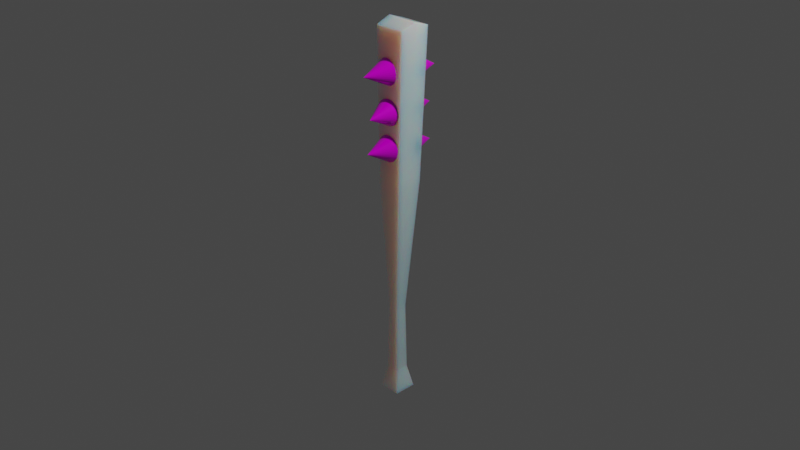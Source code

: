 # Source: weapon.blend  (saved by Blender 3.0.42; exported with 4.5.12 LTS)
import bpy
from mathutils import Matrix  # noqa: F401  (used for matrix-valued properties, if any)

bpy.ops.wm.read_factory_settings(use_empty=True)
scene = bpy.context.scene
scene.name = 'Scene'

# ---- collections
col_collection = bpy.data.collections.new('Collection'); scene.collection.children.link(col_collection)

# ---- images (referenced by path relative to the original .blend; pixels are not part of the script)
import os
ASSET_DIR = os.environ.get("B2B_ASSET_DIR", "")  # directory of the original .blend (textures are referenced by path, not embedded)
HERE = os.path.dirname(os.path.abspath(__file__))  # packed textures are extracted next to this script under _unpacked/

def load_image(name, relpath, width, height, colorspace="sRGB"):
    """Load a texture the original file referenced (path relative to the .blend, or extracted next to this script)."""
    p = next((c for c in (os.path.join(HERE, relpath), os.path.join(ASSET_DIR, relpath)) if relpath and os.path.exists(c)), "")
    if p:
        img = bpy.data.images.load(p, check_existing=True)
        img.name = name
    else:  # same state as the original file: an image datablock whose file is absent (Cycles renders it pink)
        img = bpy.data.images.new(name, width, height)
        img.source = "FILE"
        img.filepath = "//" + (relpath or name)
    img.colorspace_settings.name = colorspace
    return img
img_dragonuv_png_001 = load_image('dragonUV.png.001', 'dragonUV.png', 1024, 1024, 'sRGB')
img_wood_texture_jpg_001 = load_image('wood_texture.jpg.001', 'wood_texture.jpg', 1024, 1024, 'sRGB')
img_iron_jpg = load_image('iron.jpg', 'iron.jpg', 1024, 1024, 'sRGB')
img_spikesuvmap_png = load_image('SpikesUVmap.png', 'SpikesUVmap.png', 1024, 1024, 'sRGB')
img_iron_jpg_001 = load_image('iron.jpg.001', 'iron.jpg', 1024, 1024, 'sRGB')

# ---- materials (node trees are filled in below, after node groups)
mat_wood = bpy.data.materials.new('Wood')
mat_wood.use_transparent_shadow = False
mat_iron = bpy.data.materials.new('Iron')
mat_iron.use_transparent_shadow = False
mat_iron_001 = bpy.data.materials.new('Iron.001')
mat_iron_001.use_transparent_shadow = False

# ---- material node trees
mat_wood.use_nodes = True; mat_wood.node_tree.nodes.clear()
_N = mat_wood.node_tree.nodes; _L = mat_wood.node_tree.links
n0 = _N.new('ShaderNodeDisplacement'); n0.name = 'Displacement'; n0.location = (283, 143)
n0.inputs[2].default_value = 0.1
n1 = _N.new('ShaderNodeTexImage'); n1.name = 'Image Texture.001'; n1.location = (-283, -55)
n1.image = img_dragonuv_png_001
n2 = _N.new('ShaderNodeTexImage'); n2.name = 'Image Texture'; n2.location = (-280, 270)
n2.image = img_wood_texture_jpg_001
n3 = _N.new('ShaderNodeOutputMaterial'); n3.name = 'Material Output'; n3.location = (458, 302)
n4 = _N.new('ShaderNodeBsdfPrincipled'); n4.name = 'Principled BSDF'; n4.location = (10, 300)
n4.distribution = 'GGX'
n4.subsurface_method = 'RANDOM_WALK_SKIN'
n4.inputs[2].default_value = 0.2
n4.inputs[3].default_value = 1.45
n4.inputs[8].default_value = 1.0
n4.inputs[27].default_value = (0.0, 0.0, 0.0, 1.0)
n4.inputs[28].default_value = 1.0
n5 = _N.new('ShaderNodeMix'); n5.name = 'Mix'; n5.location = (-160, 180)
n5.data_type = 'RGBA'
n5.inputs[7].default_value = (0.8, 0.8, 0.8, 1.0)
_L.new(n4.outputs[0], n3.inputs[0])
_L.new(n0.outputs[0], n3.inputs[2])
_L.new(n2.outputs[0], n0.inputs[0])
_L.new(n2.outputs[0], n5.inputs[6])
_L.new(n1.outputs[1], n5.inputs[0])
_L.new(n1.outputs[1], n4.inputs[10])
_L.new(n5.outputs[2], n4.inputs[0])
n3.is_active_output = True
mat_iron.use_nodes = True; mat_iron.node_tree.nodes.clear()
_N = mat_iron.node_tree.nodes; _L = mat_iron.node_tree.links
n0 = _N.new('ShaderNodeBsdfPrincipled'); n0.name = 'Principled BSDF'; n0.location = (10, 300)
n0.distribution = 'GGX'
n0.subsurface_method = 'RANDOM_WALK_SKIN'
n0.inputs[1].default_value = 0.3
n0.inputs[2].default_value = 0.1
n0.inputs[3].default_value = 1.45
n0.inputs[27].default_value = (0.0, 0.0, 0.0, 1.0)
n0.inputs[28].default_value = 1.0
n1 = _N.new('ShaderNodeOutputMaterial'); n1.name = 'Material Output'; n1.location = (479, 284)
n2 = _N.new('ShaderNodeDisplacement'); n2.name = 'Displacement'; n2.location = (282, 152)
n2.inputs[2].default_value = 0.1
n3 = _N.new('ShaderNodeTexImage'); n3.name = 'Image Texture'; n3.location = (-280, 270)
n3.image = img_iron_jpg
n4 = _N.new('ShaderNodeTexImage'); n4.name = 'Image Texture.001'; n4.location = (-275, -52)
n4.image = img_spikesuvmap_png
_L.new(n0.outputs[0], n1.inputs[0])
_L.new(n2.outputs[0], n1.inputs[2])
_L.new(n3.outputs[0], n2.inputs[0])
_L.new(n4.outputs[0], n0.inputs[0])
n1.is_active_output = True
mat_iron_001.use_nodes = True; mat_iron_001.node_tree.nodes.clear()
_N = mat_iron_001.node_tree.nodes; _L = mat_iron_001.node_tree.links
n0 = _N.new('ShaderNodeBsdfPrincipled'); n0.name = 'Principled BSDF'; n0.location = (7, 241)
n0.distribution = 'GGX'
n0.subsurface_method = 'RANDOM_WALK_SKIN'
n0.inputs[1].default_value = 0.2
n0.inputs[2].default_value = 0.1
n0.inputs[3].default_value = 1.45
n0.inputs[27].default_value = (0.0, 0.0, 0.0, 1.0)
n0.inputs[28].default_value = 1.0
n1 = _N.new('ShaderNodeTexImage'); n1.name = 'Image Texture'; n1.location = (-283, 211)
n1.image = img_iron_jpg_001
n2 = _N.new('ShaderNodeOutputMaterial'); n2.name = 'Material Output'; n2.location = (475, 216)
n3 = _N.new('ShaderNodeDisplacement'); n3.name = 'Displacement'; n3.location = (278, 88)
n3.inputs[2].default_value = 0.1
_L.new(n0.outputs[0], n2.inputs[0])
_L.new(n1.outputs[0], n0.inputs[0])
_L.new(n3.outputs[0], n2.inputs[2])
_L.new(n1.outputs[0], n3.inputs[0])
n2.is_active_output = True

# ---- world
world_world = bpy.data.worlds.new('World'); scene.world = world_world
world_world.use_nodes = True; world_world.node_tree.nodes.clear()
_N = world_world.node_tree.nodes; _L = world_world.node_tree.links
n0 = _N.new('ShaderNodeOutputWorld'); n0.name = 'World Output'; n0.location = (300, 300)
n1 = _N.new('ShaderNodeBackground'); n1.name = 'Background'; n1.location = (10, 300)
n1.inputs[0].default_value = (0.05088, 0.05088, 0.05088, 1.0)
_L.new(n1.outputs[0], n0.inputs[0])
n0.is_active_output = True
world_world.color = (0.05088, 0.05088, 0.05088)
world_world.use_sun_shadow = False
world_world.sun_shadow_jitter_overblur = 0.0

# ---- cameras
cam_camera = bpy.data.cameras.new('Camera')
cam_camera.clip_end = 100.0
cam_camera.ortho_scale = 7.314

# ---- lights
light_light = bpy.data.lights.new('Light', 'POINT')
light_light.transmission_factor = 0.0
light_light.energy = 1000.0
light_light.shadow_soft_size = 0.1
light_light.shadow_maximum_resolution = 0.006
light_light.use_absolute_resolution = True

# ---- meshes
me_cube_002 = bpy.data.meshes.new('Cube.002')
me_cube_002.from_pydata([(-0.1664, 0.2385, 0.3971), (-0.1635, 0.2407, 0.4104), (0.0378, 0.5566, 0.388), (-0.1628, 0.2356, 0.3838), (-0.1529, 0.2322, 0.3711), (-0.1371, 0.2283, 0.3594), (-0.1159, 0.2241, 0.3492), (-0.09017, 0.2198, 0.3409), (-0.0609, 0.2155, 0.3348), (-0.02922, 0.2115, 0.3312), (0.003658, 0.2078, 0.3301), (0.03647, 0.2046, 0.3316), (0.06796, 0.202, 0.3358), (0.09691, 0.2001, 0.3423), (0.1222, 0.199, 0.351), (0.1429, 0.1988, 0.3614), (0.1582, 0.1994, 0.3734), (0.1674, 0.2009, 0.3862), (0.1703, 0.2031, 0.3996), (0.1668, 0.2059, 0.4128), (0.1569, 0.2094, 0.4256), (0.141, 0.2133, 0.4372), (0.1198, 0.2175, 0.4474), (0.09409, 0.2218, 0.4557), (0.06483, 0.2261, 0.4618), (0.03314, 0.2301, 0.4655), (0.0002655, 0.2338, 0.4665), (-0.03255, 0.237, 0.465), (-0.06404, 0.2396, 0.4609), (-0.09299, 0.2415, 0.4544), (-0.1183, 0.2426, 0.4457), (-0.139, 0.2428, 0.4352), (-0.1542, 0.2422, 0.4233), (-0.1517, -0.1113, -1.0), (-0.1982, -0.0919, 1.003), (-0.1517, 0.1922, -1.0), (-0.1982, 0.3246, 1.003), (0.1517, -0.1113, -1.0), (0.2183, -0.0919, 1.003), (0.1517, 0.1922, -1.0), (0.2183, 0.3246, 1.003), (-0.1755, -0.09465, 0.2151), (-0.1755, 0.2564, 0.2151), (0.1755, 0.2564, 0.2151), (0.1755, -0.09465, 0.2151), (-0.0736, 0.114, -0.5), (0.0736, 0.114, -0.5), (0.0736, -0.03317, -0.5), (-0.0736, -0.03317, -0.5), (-0.1517, 0.04043, -1.0), (-0.214, 0.1176, 1.032), (0.1517, 0.04043, -1.0), (0.2348, 0.1176, 1.032), (0.1755, 0.08087, 0.2151), (-0.1755, 0.08087, 0.2151), (-0.0736, 0.04043, -0.5), (0.0736, 0.04043, -0.5), (-0.08814, 0.1286, -0.8753), (0.08814, 0.1286, -0.8753), (0.08814, -0.0477, -0.8753), (-0.08814, -0.0477, -0.8753), (0.08814, 0.04043, -0.8753), (-0.08814, 0.04043, -0.8753), (-0.1716, 0.2347, 0.5926), (-0.1687, 0.237, 0.6059), (0.02622, 0.5568, 0.5835), (-0.168, 0.2319, 0.5793), (-0.158, 0.2286, 0.5666), (-0.1421, 0.2251, 0.5549), (-0.1208, 0.2213, 0.5447), (-0.095, 0.2175, 0.5364), (-0.06565, 0.2138, 0.5304), (-0.0339, 0.2104, 0.5267), (-0.0009523, 0.2073, 0.5256), (0.03192, 0.2048, 0.5272), (0.06345, 0.2028, 0.5313), (0.09244, 0.2015, 0.5378), (0.1178, 0.201, 0.5465), (0.1384, 0.2012, 0.557), (0.1537, 0.2021, 0.5689), (0.1629, 0.2037, 0.5818), (0.1658, 0.206, 0.5951), (0.1622, 0.2088, 0.6084), (0.1522, 0.212, 0.6211), (0.1363, 0.2156, 0.6328), (0.115, 0.2194, 0.643), (0.08918, 0.2232, 0.6513), (0.05984, 0.2268, 0.6574), (0.02808, 0.2303, 0.661), (-0.004865, 0.2333, 0.6621), (-0.03774, 0.2359, 0.6605), (-0.06927, 0.2378, 0.6564), (-0.09825, 0.2391, 0.6499), (-0.1236, 0.2397, 0.6412), (-0.1443, 0.2395, 0.6307), (-0.1595, 0.2386, 0.6188), (-0.1537, 0.2824, 0.7847), (-0.1507, 0.2845, 0.7981), (0.06287, 0.5922, 0.7757), (-0.1502, 0.2794, 0.7715), (-0.1405, 0.2756, 0.7587), (-0.1248, 0.2711, 0.7471), (-0.1038, 0.266, 0.7369), (-0.07826, 0.2607, 0.7286), (-0.04918, 0.2553, 0.7225), (-0.01769, 0.25, 0.7188), (0.01502, 0.245, 0.7178), (0.04768, 0.2405, 0.7193), (0.07904, 0.2367, 0.7234), (0.1079, 0.2337, 0.7299), (0.1331, 0.2316, 0.7386), (0.1538, 0.2306, 0.7491), (0.1691, 0.2306, 0.761), (0.1784, 0.2316, 0.7739), (0.1814, 0.2337, 0.7872), (0.1779, 0.2367, 0.8005), (0.1682, 0.2406, 0.8132), (0.1525, 0.2451, 0.8249), (0.1315, 0.2501, 0.8351), (0.1059, 0.2554, 0.8434), (0.07686, 0.2609, 0.8495), (0.04536, 0.2662, 0.8531), (0.01266, 0.2712, 0.8542), (-0.02001, 0.2757, 0.8527), (-0.05137, 0.2795, 0.8485), (-0.08022, 0.2825, 0.842), (-0.1055, 0.2846, 0.8333), (-0.1261, 0.2856, 0.8229), (-0.1414, 0.2856, 0.8109), (-0.1494, -0.1209, 0.5539), (-0.1305, -0.1182, 0.5429), (0.0442, -0.4354, 0.5876), (-0.1627, -0.1228, 0.5662), (-0.1698, -0.1238, 0.5793), (-0.1706, -0.1239, 0.5927), (-0.1649, -0.1231, 0.6059), (-0.1531, -0.1214, 0.6184), (-0.1355, -0.1189, 0.6297), (-0.1128, -0.1157, 0.6394), (-0.08587, -0.1119, 0.6471), (-0.05581, -0.1076, 0.6526), (-0.02374, -0.103, 0.6555), (0.009118, -0.09838, 0.6558), (0.04149, -0.09378, 0.6535), (0.07214, -0.08942, 0.6486), (0.09988, -0.08548, 0.6415), (0.1237, -0.0821, 0.6322), (0.1425, -0.07942, 0.6212), (0.1558, -0.07753, 0.6089), (0.163, -0.07651, 0.5959), (0.1637, -0.0764, 0.5824), (0.1581, -0.0772, 0.5692), (0.1462, -0.07889, 0.5567), (0.1286, -0.08139, 0.5454), (0.1059, -0.08461, 0.5357), (0.07901, -0.08843, 0.528), (0.04895, -0.0927, 0.5226), (0.01688, -0.09725, 0.5196), (-0.01598, -0.1019, 0.5193), (-0.04835, -0.1065, 0.5216), (-0.079, -0.1109, 0.5265), (-0.1067, -0.1148, 0.5337), (-0.1593, -0.0944, 0.7597), (-0.1415, -0.09618, 0.7484), (-0.04279, -0.4464, 0.7907), (-0.1713, -0.09319, 0.7722), (-0.177, -0.09261, 0.7854), (-0.1763, -0.09267, 0.7988), (-0.1692, -0.09338, 0.8119), (-0.1559, -0.09471, 0.8242), (-0.137, -0.0966, 0.8352), (-0.1132, -0.09898, 0.8445), (-0.08532, -0.1018, 0.8517), (-0.05454, -0.1048, 0.8566), (-0.02202, -0.1081, 0.8589), (0.011, -0.1114, 0.8586), (0.04325, -0.1146, 0.8558), (0.07349, -0.1177, 0.8504), (0.1006, -0.1204, 0.8427), (0.1234, -0.1227, 0.833), (0.1412, -0.1245, 0.8217), (0.1532, -0.1257, 0.8092), (0.1589, -0.1262, 0.796), (0.1582, -0.1262, 0.7826), (0.1511, -0.1255, 0.7695), (0.1378, -0.1241, 0.7572), (0.1189, -0.1223, 0.7462), (0.09506, -0.1199, 0.7369), (0.06721, -0.1171, 0.7297), (0.03644, -0.114, 0.7248), (0.003918, -0.1108, 0.7225), (-0.0291, -0.1074, 0.7228), (-0.06135, -0.1042, 0.7257), (-0.09159, -0.1012, 0.7311), (-0.1187, -0.09847, 0.7387), (0.1676, -0.1043, 0.4004), (0.165, -0.1025, 0.4137), (0.006215, -0.446, 0.4095), (0.1636, -0.1062, 0.3871), (0.1533, -0.1082, 0.3743), (0.1371, -0.1102, 0.3627), (0.1155, -0.1121, 0.3525), (0.08944, -0.1138, 0.3442), (0.05985, -0.1154, 0.3382), (0.0279, -0.1166, 0.3346), (-0.005181, -0.1175, 0.3336), (-0.03813, -0.1181, 0.3352), (-0.06968, -0.1182, 0.3393), (-0.09862, -0.118, 0.3459), (-0.1238, -0.1174, 0.3546), (-0.1443, -0.1164, 0.3652), (-0.1594, -0.1151, 0.3771), (-0.1683, -0.1135, 0.39), (-0.1709, -0.1117, 0.4034), (-0.167, -0.1098, 0.4167), (-0.1567, -0.1078, 0.4294), (-0.1404, -0.1058, 0.4411), (-0.1189, -0.1039, 0.4512), (-0.09277, -0.1022, 0.4595), (-0.06319, -0.1006, 0.4655), (-0.03124, -0.09939, 0.4691), (0.001844, -0.09848, 0.4702), (0.03479, -0.09793, 0.4686), (0.06634, -0.09777, 0.4644), (0.09528, -0.09801, 0.4578), (0.1205, -0.09862, 0.4491), (0.141, -0.0996, 0.4386), (0.156, -0.1009, 0.4266)], [], [(0, 1, 32, 31, 30, 29, 28, 27, 26, 25, 24, 23, 22, 21, 20, 19, 18, 17, 16, 15, 14, 13, 12, 11, 10, 9, 8, 7, 6, 5, 4, 3), (0, 2, 1), (3, 2, 0), (4, 2, 3), (5, 2, 4), (6, 2, 5), (7, 2, 6), (8, 2, 7), (9, 2, 8), (10, 2, 9), (11, 2, 10), (12, 2, 11), (13, 2, 12), (14, 2, 13), (15, 2, 14), (16, 2, 15), (17, 2, 16), (18, 2, 17), (19, 2, 18), (20, 2, 19), (21, 2, 20), (22, 2, 21), (23, 2, 22), (24, 2, 23), (25, 2, 24), (26, 2, 25), (27, 2, 26), (28, 2, 27), (29, 2, 28), (30, 2, 29), (31, 2, 30), (32, 2, 31), (1, 2, 32), (54, 50, 36, 42), (42, 36, 40, 43), (53, 52, 38, 44), (44, 38, 34, 41), (49, 51, 37, 33), (52, 50, 34, 38), (47, 44, 41, 48), (56, 53, 44, 47), (45, 42, 43, 46), (55, 54, 42, 45), (62, 55, 45, 57), (57, 45, 46, 58), (61, 56, 47, 59), (59, 47, 48, 60), (58, 46, 56, 61), (60, 48, 55, 62), (48, 41, 54, 55), (46, 43, 53, 56), (40, 36, 50, 52), (35, 39, 51, 49), (43, 40, 52, 53), (41, 34, 50, 54), (33, 60, 62, 49), (39, 58, 61, 51), (37, 59, 60, 33), (51, 61, 59, 37), (35, 57, 58, 39), (49, 62, 57, 35), (63, 64, 95, 94, 93, 92, 91, 90, 89, 88, 87, 86, 85, 84, 83, 82, 81, 80, 79, 78, 77, 76, 75, 74, 73, 72, 71, 70, 69, 68, 67, 66), (63, 65, 64), (66, 65, 63), (67, 65, 66), (68, 65, 67), (69, 65, 68), (70, 65, 69), (71, 65, 70), (72, 65, 71), (73, 65, 72), (74, 65, 73), (75, 65, 74), (76, 65, 75), (77, 65, 76), (78, 65, 77), (79, 65, 78), (80, 65, 79), (81, 65, 80), (82, 65, 81), (83, 65, 82), (84, 65, 83), (85, 65, 84), (86, 65, 85), (87, 65, 86), (88, 65, 87), (89, 65, 88), (90, 65, 89), (91, 65, 90), (92, 65, 91), (93, 65, 92), (94, 65, 93), (95, 65, 94), (64, 65, 95), (96, 97, 128, 127, 126, 125, 124, 123, 122, 121, 120, 119, 118, 117, 116, 115, 114, 113, 112, 111, 110, 109, 108, 107, 106, 105, 104, 103, 102, 101, 100, 99), (96, 98, 97), (99, 98, 96), (100, 98, 99), (101, 98, 100), (102, 98, 101), (103, 98, 102), (104, 98, 103), (105, 98, 104), (106, 98, 105), (107, 98, 106), (108, 98, 107), (109, 98, 108), (110, 98, 109), (111, 98, 110), (112, 98, 111), (113, 98, 112), (114, 98, 113), (115, 98, 114), (116, 98, 115), (117, 98, 116), (118, 98, 117), (119, 98, 118), (120, 98, 119), (121, 98, 120), (122, 98, 121), (123, 98, 122), (124, 98, 123), (125, 98, 124), (126, 98, 125), (127, 98, 126), (128, 98, 127), (97, 98, 128), (129, 130, 161, 160, 159, 158, 157, 156, 155, 154, 153, 152, 151, 150, 149, 148, 147, 146, 145, 144, 143, 142, 141, 140, 139, 138, 137, 136, 135, 134, 133, 132), (129, 131, 130), (132, 131, 129), (133, 131, 132), (134, 131, 133), (135, 131, 134), (136, 131, 135), (137, 131, 136), (138, 131, 137), (139, 131, 138), (140, 131, 139), (141, 131, 140), (142, 131, 141), (143, 131, 142), (144, 131, 143), (145, 131, 144), (146, 131, 145), (147, 131, 146), (148, 131, 147), (149, 131, 148), (150, 131, 149), (151, 131, 150), (152, 131, 151), (153, 131, 152), (154, 131, 153), (155, 131, 154), (156, 131, 155), (157, 131, 156), (158, 131, 157), (159, 131, 158), (160, 131, 159), (161, 131, 160), (130, 131, 161), (162, 163, 194, 193, 192, 191, 190, 189, 188, 187, 186, 185, 184, 183, 182, 181, 180, 179, 178, 177, 176, 175, 174, 173, 172, 171, 170, 169, 168, 167, 166, 165), (162, 164, 163), (165, 164, 162), (166, 164, 165), (167, 164, 166), (168, 164, 167), (169, 164, 168), (170, 164, 169), (171, 164, 170), (172, 164, 171), (173, 164, 172), (174, 164, 173), (175, 164, 174), (176, 164, 175), (177, 164, 176), (178, 164, 177), (179, 164, 178), (180, 164, 179), (181, 164, 180), (182, 164, 181), (183, 164, 182), (184, 164, 183), (185, 164, 184), (186, 164, 185), (187, 164, 186), (188, 164, 187), (189, 164, 188), (190, 164, 189), (191, 164, 190), (192, 164, 191), (193, 164, 192), (194, 164, 193), (163, 164, 194), (195, 196, 227, 226, 225, 224, 223, 222, 221, 220, 219, 218, 217, 216, 215, 214, 213, 212, 211, 210, 209, 208, 207, 206, 205, 204, 203, 202, 201, 200, 199, 198), (195, 197, 196), (198, 197, 195), (199, 197, 198), (200, 197, 199), (201, 197, 200), (202, 197, 201), (203, 197, 202), (204, 197, 203), (205, 197, 204), (206, 197, 205), (207, 197, 206), (208, 197, 207), (209, 197, 208), (210, 197, 209), (211, 197, 210), (212, 197, 211), (213, 197, 212), (214, 197, 213), (215, 197, 214), (216, 197, 215), (217, 197, 216), (218, 197, 217), (219, 197, 218), (220, 197, 219), (221, 197, 220), (222, 197, 221), (223, 197, 222), (224, 197, 223), (225, 197, 224), (226, 197, 225), (227, 197, 226), (196, 197, 227)])
me_cube_002.polygons.foreach_set('material_index', [1, 1, 1, 1, 1, 1, 1, 1, 1, 1, 1, 1, 1, 1, 1, 1, 1, 1, 1, 1, 1, 1, 1, 1, 1, 1, 1, 1, 1, 1, 1, 1, 1, 0, 0, 0, 0, 0, 0, 0, 0, 0, 0, 0, 0, 0, 0, 0, 0, 0, 0, 0, 0, 0, 0, 0, 0, 0, 0, 0, 0, 1, 1, 1, 1, 1, 1, 1, 1, 1, 1, 1, 1, 1, 1, 1, 1, 1, 1, 1, 1, 1, 1, 1, 1, 1, 1, 1, 1, 1, 1, 1, 1, 1, 2, 2, 2, 2, 2, 2, 2, 2, 2, 2, 2, 2, 2, 2, 2, 2, 2, 2, 2, 2, 2, 2, 2, 2, 2, 2, 2, 2, 2, 2, 2, 2, 2, 2, 2, 2, 2, 2, 2, 2, 2, 2, 2, 2, 2, 2, 2, 2, 2, 2, 2, 2, 2, 2, 2, 2, 2, 2, 2, 2, 2, 2, 2, 2, 2, 2, 2, 2, 2, 2, 2, 2, 2, 2, 2, 2, 2, 2, 2, 2, 2, 2, 2, 2, 2, 2, 2, 2, 2, 2, 2, 2, 2, 2, 2, 2, 2, 2, 2, 2, 2, 2, 2, 2, 2, 2, 2, 2, 2, 2, 2, 2, 2, 2, 2, 2, 2, 2, 2, 2, 2, 2, 2, 2, 2, 2, 2, 2, 2, 2, 2, 2])
_uv = me_cube_002.uv_layers.new(name='UVMap')
_uv.uv.foreach_set('vector', [0.2844, 0.3147, 0.279, 0.3319, 0.2713, 0.3474, 0.2614, 0.3606, 0.2498, 0.3709, 0.2369, 0.378, 0.2232, 0.3817, 0.2092, 0.3817, 0.1955, 0.378, 0.1826, 0.3709, 0.171, 0.3606, 0.1611, 0.3474, 0.1533, 0.3319, 0.148, 0.3147, 0.1453, 0.2964, 0.1453, 0.2778, 0.148, 0.2595, 0.1533, 0.2423, 0.1611, 0.2268, 0.171, 0.2137, 0.1826, 0.2033, 0.1955, 0.1962, 0.2092, 0.1926, 0.2232, 0.1926, 0.2369, 0.1962, 0.2498, 0.2033, 0.2614, 0.2137, 0.2713, 0.2268, 0.279, 0.2423, 0.2844, 0.2595, 0.2871, 0.2778, 0.2871, 0.2964, 0.6099, 0.6221, 0.6099, 0.8345, 0.596, 0.6229, 0.7867, 0.9182, 0.6275, 0.9089, 0.7867, 0.8996, 0.3024, 0.9158, 0.1432, 0.9065, 0.3024, 0.8971, 0.9157, 0.08252, 0.7565, 0.0732, 0.9157, 0.06389, 0.7886, 0.1926, 0.7886, 0.405, 0.7747, 0.1934, 0.7877, 0.8555, 0.6285, 0.8461, 0.7877, 0.8368, 0.9989, 0.5361, 0.8397, 0.5268, 0.9989, 0.5175, 0.2201, 0.5987, 0.2201, 0.8112, 0.2061, 0.5995, 0.9157, 0.1453, 0.7565, 0.1359, 0.9157, 0.1266, 0.07594, 0.5987, 0.07594, 0.8112, 0.06198, 0.5995, 0.9157, 0.1034, 0.7565, 0.09412, 0.9157, 0.0848, 0.3338, 0.5987, 0.3338, 0.8112, 0.3198, 0.5995, 0.5775, 0.6221, 0.5775, 0.8345, 0.5635, 0.6229, 0.7422, 0.8337, 0.7561, 0.6221, 0.7561, 0.8345, 0.1409, 0.5987, 0.1409, 0.8112, 0.127, 0.5995, 0.1876, 0.5987, 0.1876, 0.8112, 0.1736, 0.5995, 0.9989, 0.578, 0.8397, 0.5686, 0.9989, 0.5593, 0.0597, 0.5987, 0.0597, 0.8112, 0.04574, 0.5995, 0.7584, 0.4042, 0.7724, 0.1926, 0.7724, 0.405, 0.8072, 0.8337, 0.8211, 0.6221, 0.8211, 0.8345, 0.04345, 0.5987, 0.04345, 0.8112, 0.02949, 0.5995, 0.3013, 0.5987, 0.3013, 0.8112, 0.2873, 0.5995, 0.285, 0.5987, 0.285, 0.8112, 0.2711, 0.5995, 0.9482, 0.96, 0.789, 0.9507, 0.9482, 0.9414, 0.4475, 0.6221, 0.4475, 0.8345, 0.4335, 0.6229, 0.7542, 0.01977, 0.595, 0.01046, 0.7542, 0.001144, 0.48, 0.6221, 0.48, 0.8345, 0.466, 0.6229, 0.2386, 0.8104, 0.2526, 0.5987, 0.2526, 0.8112, 0.9492, 0.8555, 0.79, 0.8461, 0.9492, 0.8368, 0.9482, 0.8973, 0.789, 0.888, 0.9482, 0.8787, 0.9482, 0.9182, 0.789, 0.9089, 0.9482, 0.8996, 0.2548, 0.8104, 0.2688, 0.5987, 0.2688, 0.8112, 0.5, 0.125, 0.625, 0.125, 0.625, 0.25, 0.5, 0.25, 0.5, 0.25, 0.625, 0.25, 0.625, 0.5, 0.5, 0.5, 0.5, 0.625, 0.625, 0.625, 0.625, 0.75, 0.5, 0.75, 0.5, 0.75, 0.625, 0.75, 0.625, 1.0, 0.5, 1.0, 0.125, 0.625, 0.375, 0.625, 0.375, 0.75, 0.125, 0.75, 0.625, 0.625, 0.875, 0.625, 0.875, 0.75, 0.625, 0.75, 0.4375, 0.75, 0.5, 0.75, 0.5, 1.0, 0.4375, 1.0, 0.4375, 0.625, 0.5, 0.625, 0.5, 0.75, 0.4375, 0.75, 0.4375, 0.25, 0.5, 0.25, 0.5, 0.5, 0.4375, 0.5, 0.4375, 0.125, 0.5, 0.125, 0.5, 0.25, 0.4375, 0.25, 0.4062, 0.125, 0.4375, 0.125, 0.4375, 0.25, 0.4062, 0.25, 0.4062, 0.25, 0.4375, 0.25, 0.4375, 0.5, 0.4062, 0.5, 0.4062, 0.625, 0.4375, 0.625, 0.4375, 0.75, 0.4062, 0.75, 0.4062, 0.75, 0.4375, 0.75, 0.4375, 1.0, 0.4062, 1.0, 0.4062, 0.5, 0.4375, 0.5, 0.4375, 0.625, 0.4062, 0.625, 0.4062, 0.0, 0.4375, 0.0, 0.4375, 0.125, 0.4062, 0.125, 0.4375, 0.0, 0.5, 0.0, 0.5, 0.125, 0.4375, 0.125, 0.4375, 0.5, 0.5, 0.5, 0.5, 0.625, 0.4375, 0.625, 0.625, 0.5, 0.875, 0.5, 0.875, 0.625, 0.625, 0.625, 0.125, 0.5, 0.375, 0.5, 0.375, 0.625, 0.125, 0.625, 0.04061, 0.9905, 5.045e-05, 0.02462, 0.2546, 5.045e-05, 0.2546, 0.9999, 0.5, 0.0, 0.625, 0.0, 0.625, 0.125, 0.5, 0.125, 0.375, 0.0, 0.4062, 0.0, 0.4062, 0.125, 0.375, 0.125, 0.375, 0.5, 0.4062, 0.5, 0.4062, 0.625, 0.375, 0.625, 0.375, 0.75, 0.4062, 0.75, 0.4062, 1.0, 0.375, 1.0, 0.375, 0.625, 0.4062, 0.625, 0.4062, 0.75, 0.375, 0.75, 0.375, 0.25, 0.4062, 0.25, 0.4062, 0.5, 0.375, 0.5, 0.375, 0.125, 0.4062, 0.125, 0.4062, 0.25, 0.375, 0.25, 0.1272, 0.156, 0.1173, 0.1692, 0.1057, 0.1795, 0.09275, 0.1866, 0.07905, 0.1903, 0.06508, 0.1903, 0.05138, 0.1866, 0.03847, 0.1795, 0.02686, 0.1692, 0.01698, 0.156, 0.009215, 0.1405, 0.003869, 0.1233, 0.001144, 0.105, 0.001144, 0.08639, 0.003869, 0.06812, 0.009216, 0.05091, 0.01698, 0.03543, 0.02686, 0.02225, 0.03847, 0.01191, 0.05138, 0.004778, 0.06508, 0.001144, 0.07905, 0.001144, 0.09275, 0.004778, 0.1057, 0.01191, 0.1173, 0.02225, 0.1272, 0.03543, 0.1349, 0.05091, 0.1403, 0.06812, 0.143, 0.08639, 0.143, 0.105, 0.1403, 0.1233, 0.1349, 0.1405, 0.6935, 0.4042, 0.7074, 0.1926, 0.7074, 0.405, 0.6252, 0.96, 0.466, 0.9507, 0.6252, 0.9414, 0.7542, 0.1694, 0.595, 0.16, 0.7542, 0.1507, 0.7542, 0.1243, 0.595, 0.115, 0.7542, 0.1057, 0.1572, 0.384, 0.1572, 0.5964, 0.1432, 0.3848, 0.415, 0.5987, 0.415, 0.8112, 0.401, 0.5995, 0.8536, 0.1926, 0.8536, 0.405, 0.8397, 0.1934, 0.7561, 0.1926, 0.7561, 0.405, 0.7422, 0.1934, 0.3024, 0.9576, 0.1432, 0.9483, 0.3024, 0.939, 0.3024, 0.8949, 0.1432, 0.8855, 0.3024, 0.8762, 0.3381, 0.5956, 0.3521, 0.384, 0.3521, 0.5964, 0.1247, 0.384, 0.1247, 0.5964, 0.1107, 0.3848, 0.6252, 0.9182, 0.466, 0.9089, 0.6252, 0.8996, 0.9157, 0.01977, 0.7565, 0.01046, 0.9157, 0.001144, 0.6912, 0.4073, 0.6912, 0.6198, 0.6772, 0.4081, 0.7542, 0.1034, 0.595, 0.09412, 0.7542, 0.0848, 0.8072, 0.619, 0.8211, 0.4073, 0.8211, 0.6198, 0.7542, 0.1903, 0.595, 0.181, 0.7542, 0.1716, 0.4985, 0.619, 0.5125, 0.4073, 0.5125, 0.6198, 0.5148, 0.8337, 0.5287, 0.6221, 0.5287, 0.8345, 0.7542, 0.08252, 0.595, 0.0732, 0.7542, 0.06389, 0.3024, 0.8739, 0.1432, 0.8646, 0.3024, 0.8553, 0.6587, 0.6221, 0.6587, 0.8345, 0.6447, 0.6229, 0.9482, 0.9809, 0.789, 0.9716, 0.9482, 0.9623, 0.7542, 0.0616, 0.595, 0.05229, 0.7542, 0.04297, 0.9989, 0.557, 0.8397, 0.5477, 0.9989, 0.5384, 0.6912, 0.1926, 0.6912, 0.405, 0.6772, 0.1934, 0.5937, 0.4073, 0.5937, 0.6198, 0.5797, 0.4081, 0.7542, 0.04069, 0.595, 0.03137, 0.7542, 0.02206, 0.09218, 0.5987, 0.09218, 0.8112, 0.07823, 0.5995, 0.6252, 0.9391, 0.466, 0.9298, 0.6252, 0.9205, 0.4823, 0.4042, 0.4962, 0.1926, 0.4962, 0.405, 0.001144, 0.2964, 0.001144, 0.2778, 0.003869, 0.2595, 0.009216, 0.2423, 0.01698, 0.2268, 0.02686, 0.2137, 0.03847, 0.2033, 0.05138, 0.1962, 0.06508, 0.1926, 0.07905, 0.1926, 0.09275, 0.1962, 0.1057, 0.2033, 0.1173, 0.2137, 0.1272, 0.2268, 0.1349, 0.2423, 0.1403, 0.2595, 0.143, 0.2778, 0.143, 0.2964, 0.1403, 0.3147, 0.1349, 0.3319, 0.1272, 0.3474, 0.1173, 0.3606, 0.1057, 0.3709, 0.09275, 0.378, 0.07905, 0.3817, 0.06508, 0.3817, 0.05138, 0.378, 0.03847, 0.3709, 0.02686, 0.3606, 0.01698, 0.3474, 0.009216, 0.3319, 0.003869, 0.3147, 0.466, 0.619, 0.48, 0.4073, 0.48, 0.6198, 0.3523, 0.8104, 0.3663, 0.5987, 0.3663, 0.8112, 0.5927, 0.1662, 0.4335, 0.1569, 0.5927, 0.1475, 0.3024, 0.8321, 0.1432, 0.8228, 0.3024, 0.8135, 0.5927, 0.1453, 0.4335, 0.1359, 0.5927, 0.1266, 0.8397, 0.8337, 0.8536, 0.6221, 0.8536, 0.8345, 0.9989, 0.4943, 0.8397, 0.485, 0.9989, 0.4757, 0.9157, 0.0616, 0.7565, 0.05229, 0.9157, 0.04297, 0.03135, 0.384, 0.03135, 0.5964, 0.01739, 0.3848, 0.3825, 0.384, 0.3825, 0.5964, 0.3686, 0.3848, 0.4637, 0.1926, 0.4637, 0.405, 0.4498, 0.1934, 0.5927, 0.01977, 0.4335, 0.01046, 0.5927, 0.001144, 0.661, 0.8337, 0.6749, 0.6221, 0.6749, 0.8345, 0.8049, 0.6221, 0.8049, 0.8345, 0.7909, 0.6229, 0.1595, 0.5956, 0.1734, 0.384, 0.1734, 0.5964, 0.5927, 0.04069, 0.4335, 0.03137, 0.5927, 0.02206, 0.8234, 0.4042, 0.8374, 0.1926, 0.8374, 0.405, 0.5775, 0.4073, 0.5775, 0.6198, 0.5635, 0.4081, 0.6447, 0.4042, 0.6587, 0.1926, 0.6587, 0.405, 0.7097, 0.4042, 0.7237, 0.1926, 0.7237, 0.405, 0.6424, 0.4073, 0.6424, 0.6198, 0.6285, 0.4081, 0.9989, 0.4525, 0.8397, 0.4432, 0.9989, 0.4338, 0.5287, 0.4073, 0.5287, 0.6198, 0.5148, 0.4081, 0.5287, 0.1926, 0.5287, 0.405, 0.5148, 0.1934, 0.03363, 0.5956, 0.04759, 0.384, 0.04759, 0.5964, 0.06612, 0.5956, 0.08008, 0.384, 0.08008, 0.5964, 0.2546, 0.384, 0.2546, 0.5964, 0.2407, 0.3848, 0.2244, 0.5956, 0.2384, 0.384, 0.2384, 0.5964, 0.6772, 0.8337, 0.6912, 0.6221, 0.6912, 0.8345, 0.7259, 0.4042, 0.7399, 0.1926, 0.7399, 0.405, 0.4313, 0.384, 0.4313, 0.5964, 0.4173, 0.3848, 0.596, 0.619, 0.6099, 0.4073, 0.6099, 0.6198, 0.2369, 0.004778, 0.2498, 0.01191, 0.2614, 0.02225, 0.2713, 0.03543, 0.279, 0.05091, 0.2844, 0.06812, 0.2871, 0.08639, 0.2871, 0.105, 0.2844, 0.1233, 0.279, 0.1405, 0.2713, 0.156, 0.2614, 0.1692, 0.2498, 0.1795, 0.2369, 0.1866, 0.2232, 0.1903, 0.2092, 0.1903, 0.1955, 0.1866, 0.1826, 0.1795, 0.171, 0.1692, 0.1611, 0.156, 0.1533, 0.1405, 0.148, 0.1233, 0.1453, 0.105, 0.1453, 0.08639, 0.148, 0.06812, 0.1533, 0.05091, 0.1611, 0.03543, 0.171, 0.02225, 0.1826, 0.01191, 0.1955, 0.004778, 0.2092, 0.001144, 0.2232, 0.001144, 0.6749, 0.1926, 0.6749, 0.405, 0.661, 0.1934, 0.3686, 0.8104, 0.3825, 0.5987, 0.3825, 0.8112, 0.6262, 0.1926, 0.6262, 0.405, 0.6122, 0.1934, 0.6262, 0.6221, 0.6262, 0.8345, 0.6122, 0.6229, 0.02721, 0.5987, 0.02721, 0.8112, 0.01325, 0.5995, 0.7542, 0.1453, 0.595, 0.1359, 0.7542, 0.1266, 0.3175, 0.5987, 0.3175, 0.8112, 0.3036, 0.5995, 0.3848, 0.8104, 0.3988, 0.5987, 0.3988, 0.8112, 0.6424, 0.6221, 0.6424, 0.8345, 0.6285, 0.6229, 0.2059, 0.384, 0.2059, 0.5964, 0.1919, 0.3848, 0.531, 0.8337, 0.545, 0.6221, 0.545, 0.8345, 0.7867, 0.9391, 0.6275, 0.9298, 0.7867, 0.9205, 0.8374, 0.6221, 0.8374, 0.8345, 0.8234, 0.6229, 0.7074, 0.6221, 0.7074, 0.8345, 0.6935, 0.6229, 0.5612, 0.1926, 0.5612, 0.405, 0.5473, 0.1934, 0.9989, 0.4734, 0.8397, 0.4641, 0.9989, 0.4548, 0.9482, 0.8764, 0.789, 0.8671, 0.9482, 0.8577, 0.531, 0.4042, 0.545, 0.1926, 0.545, 0.405, 0.3988, 0.384, 0.3988, 0.5964, 0.3848, 0.3848, 0.7561, 0.4073, 0.7561, 0.6198, 0.7422, 0.4081, 0.6099, 0.1926, 0.6099, 0.405, 0.596, 0.1934, 0.6252, 0.8555, 0.466, 0.8461, 0.6252, 0.8368, 0.5775, 0.1926, 0.5775, 0.405, 0.5635, 0.1934, 0.4637, 0.4073, 0.4637, 0.6198, 0.4498, 0.4081, 0.4962, 0.4073, 0.4962, 0.6198, 0.4823, 0.4081, 0.661, 0.619, 0.6749, 0.4073, 0.6749, 0.6198, 0.2871, 0.384, 0.2871, 0.5964, 0.2732, 0.3848, 0.3359, 0.384, 0.3359, 0.5964, 0.3219, 0.3848, 0.1107, 0.8104, 0.1247, 0.5987, 0.1247, 0.8112, 0.5797, 0.8337, 0.5937, 0.6221, 0.5937, 0.8345, 0.3024, 0.9367, 0.1432, 0.9274, 0.3024, 0.9181, 0.4475, 0.4073, 0.4475, 0.6198, 0.4335, 0.4081, 0.4285, 0.2595, 0.4313, 0.2778, 0.4313, 0.2964, 0.4285, 0.3147, 0.4232, 0.3319, 0.4154, 0.3474, 0.4055, 0.3606, 0.3939, 0.3709, 0.381, 0.378, 0.3673, 0.3817, 0.3533, 0.3817, 0.3396, 0.378, 0.3267, 0.3709, 0.3151, 0.3606, 0.3052, 0.3474, 0.2975, 0.3319, 0.2921, 0.3147, 0.2894, 0.2964, 0.2894, 0.2778, 0.2921, 0.2595, 0.2975, 0.2423, 0.3052, 0.2268, 0.3151, 0.2137, 0.3267, 0.2033, 0.3396, 0.1962, 0.3533, 0.1926, 0.3673, 0.1926, 0.381, 0.1962, 0.3939, 0.2033, 0.4055, 0.2137, 0.4154, 0.2268, 0.4232, 0.2423, 0.9157, 0.1243, 0.7565, 0.115, 0.9157, 0.1057, 0.7399, 0.6221, 0.7399, 0.8345, 0.7259, 0.6229, 0.5927, 0.0616, 0.4335, 0.05229, 0.5927, 0.04297, 0.5927, 0.1034, 0.4335, 0.09412, 0.5927, 0.0848, 0.5937, 0.1926, 0.5937, 0.405, 0.5797, 0.1934, 0.5927, 0.1243, 0.4335, 0.115, 0.5927, 0.1057, 0.4637, 0.6221, 0.4637, 0.8345, 0.4498, 0.6229, 0.06383, 0.384, 0.06383, 0.5964, 0.04988, 0.3848, 0.6252, 0.8764, 0.466, 0.8671, 0.6252, 0.8577, 0.5612, 0.6221, 0.5612, 0.8345, 0.5473, 0.6229, 0.7237, 0.6221, 0.7237, 0.8345, 0.7097, 0.6229, 0.8049, 0.4073, 0.8049, 0.6198, 0.7909, 0.4081, 0.5125, 0.1926, 0.5125, 0.405, 0.4985, 0.1934, 0.48, 0.1926, 0.48, 0.405, 0.466, 0.1934, 0.4475, 0.1926, 0.4475, 0.405, 0.4335, 0.1934, 0.1409, 0.384, 0.1409, 0.5964, 0.127, 0.3848, 0.3196, 0.384, 0.3196, 0.5964, 0.3057, 0.3848, 0.6252, 0.8973, 0.466, 0.888, 0.6252, 0.8787, 0.001144, 0.5956, 0.0151, 0.384, 0.0151, 0.5964, 0.6424, 0.1926, 0.6424, 0.405, 0.6285, 0.1934, 0.7724, 0.4073, 0.7724, 0.6198, 0.7584, 0.4081, 0.9157, 0.04069, 0.7565, 0.03137, 0.9157, 0.02206, 0.7259, 0.619, 0.7399, 0.4073, 0.7399, 0.6198, 0.7584, 0.8337, 0.7724, 0.6221, 0.7724, 0.8345, 0.4313, 0.5987, 0.4313, 0.8112, 0.4173, 0.5995, 0.9989, 0.5989, 0.8397, 0.5896, 0.9989, 0.5802, 0.8234, 0.619, 0.8374, 0.4073, 0.8374, 0.6198, 0.5612, 0.4073, 0.5612, 0.6198, 0.5473, 0.4081, 0.2894, 0.5956, 0.3034, 0.384, 0.3034, 0.5964, 0.2038, 0.5987, 0.2038, 0.8112, 0.1899, 0.5995, 0.9989, 0.6198, 0.8397, 0.6105, 0.9989, 0.6012, 0.7237, 0.4073, 0.7237, 0.6198, 0.7097, 0.4081, 0.3673, 0.001144, 0.381, 0.004778, 0.3939, 0.01191, 0.4055, 0.02225, 0.4154, 0.03543, 0.4232, 0.05091, 0.4285, 0.06812, 0.4313, 0.08639, 0.4313, 0.105, 0.4285, 0.1233, 0.4232, 0.1405, 0.4154, 0.156, 0.4055, 0.1692, 0.3939, 0.1795, 0.381, 0.1866, 0.3673, 0.1903, 0.3533, 0.1903, 0.3396, 0.1866, 0.3267, 0.1795, 0.3151, 0.1692, 0.3052, 0.156, 0.2975, 0.1405, 0.2921, 0.1233, 0.2894, 0.105, 0.2894, 0.08639, 0.2921, 0.06812, 0.2975, 0.05091, 0.3052, 0.03543, 0.3151, 0.02225, 0.3267, 0.01191, 0.3396, 0.004778, 0.3533, 0.001144, 0.3024, 0.853, 0.1432, 0.8437, 0.3024, 0.8344, 0.6262, 0.4073, 0.6262, 0.6198, 0.6122, 0.4081, 0.7886, 0.6221, 0.7886, 0.8345, 0.7747, 0.6229, 0.2082, 0.5956, 0.2221, 0.384, 0.2221, 0.5964, 0.3024, 0.9785, 0.1432, 0.9692, 0.3024, 0.9599, 0.7867, 0.96, 0.6275, 0.9507, 0.7867, 0.9414, 0.9989, 0.5152, 0.8397, 0.5059, 0.9989, 0.4966, 0.2709, 0.384, 0.2709, 0.5964, 0.2569, 0.3848, 0.9482, 0.9391, 0.789, 0.9298, 0.9482, 0.9205, 0.545, 0.4073, 0.545, 0.6198, 0.531, 0.4081, 0.2363, 0.5987, 0.2363, 0.8112, 0.2224, 0.5995, 0.5125, 0.6221, 0.5125, 0.8345, 0.4985, 0.6229, 0.8072, 0.4042, 0.8211, 0.1926, 0.8211, 0.405, 0.7886, 0.4073, 0.7886, 0.6198, 0.7747, 0.4081, 0.9157, 0.1662, 0.7565, 0.1569, 0.9157, 0.1475, 0.415, 0.384, 0.415, 0.5964, 0.401, 0.3848, 0.6252, 0.9809, 0.466, 0.9716, 0.6252, 0.9623, 0.5927, 0.1903, 0.4335, 0.181, 0.5927, 0.1716, 0.1084, 0.5987, 0.1084, 0.8112, 0.09447, 0.5995, 0.1574, 0.8104, 0.1713, 0.5987, 0.1713, 0.8112, 0.7074, 0.4073, 0.7074, 0.6198, 0.6935, 0.4081, 0.7909, 0.4042, 0.8049, 0.1926, 0.8049, 0.405, 0.6447, 0.619, 0.6587, 0.4073, 0.6587, 0.6198, 0.7867, 0.8764, 0.6275, 0.8671, 0.7867, 0.8577, 0.1084, 0.384, 0.1084, 0.5964, 0.09447, 0.3848, 0.1757, 0.5956, 0.1897, 0.384, 0.1897, 0.5964, 0.3361, 0.8104, 0.35, 0.5987, 0.35, 0.8112, 0.9157, 0.1871, 0.7565, 0.1778, 0.9157, 0.1685, 0.7867, 0.8973, 0.6275, 0.888, 0.7867, 0.8787, 0.5927, 0.08252, 0.4335, 0.0732, 0.5927, 0.06389, 0.4962, 0.6221, 0.4962, 0.8345, 0.4823, 0.6229, 0.7867, 0.9809, 0.6275, 0.9716, 0.7867, 0.9623])
me_cube_002.materials.append(mat_wood)
me_cube_002.materials.append(mat_iron)
me_cube_002.materials.append(mat_iron_001)
me_cube_002.use_remesh_fix_poles = True
me_cube_002.use_remesh_preserve_attributes = False
me_cube_002.update()

# ---- curves / text
cu_beziercurve = bpy.data.curves.new('BezierCurve', 'CURVE')
cu_beziercurve.dimensions = '3D'
_sp = cu_beziercurve.splines.new('BEZIER'); _sp.bezier_points.add(1)
_sp.bezier_points.foreach_set('co', [-1.56, 0.0, 0.0, 1.56, 0.0, 0.0])
_sp.bezier_points.foreach_set('handle_left', [-2.34, -0.78, 0.0, 0.0, 0.0, 0.0])
_sp.bezier_points.foreach_set('handle_right', [-0.78, 0.78, 0.0, 3.12, 0.0, 0.0])
for _p, _l, _r in zip(_sp.bezier_points, ['ALIGNED', 'ALIGNED'], ['ALIGNED', 'ALIGNED']): _p.handle_left_type = _l; _p.handle_right_type = _r
_sp.order_u = 0
_sp.order_v = 0
cu_beziercurve.use_path = True
cu_beziercurve.fill_mode = 'FULL'

# ---- objects
ob_light = bpy.data.objects.new('Light', light_light)
ob_camera = bpy.data.objects.new('Camera', cam_camera)
ob_empty = bpy.data.objects.new('Empty', None)
ob_beziercurve = bpy.data.objects.new('BezierCurve', cu_beziercurve)
ob_weapon__001 = bpy.data.objects.new('Weapon\\.001', me_cube_002)

# ---- transforms, parenting, visibility, modifiers, constraints
ob_light.location = (4.076, 1.005, 5.904)
ob_light.rotation_euler = (0.6503, 0.05522, 1.866)
ob_light.lock_rotations_4d = False
ob_light.empty_display_type = 'ARROWS'
ob_light.color = (0.0, 0.0, 0.0, 0.0)
ob_light.lineart.crease_threshold = 0.0
ob_camera.location = (7.359, -6.926, 4.958)
ob_camera.rotation_euler = (1.109, 0.0, 0.8149)
ob_camera.lock_rotations_4d = False
ob_camera.empty_display_type = 'ARROWS'
ob_camera.color = (0.0, 0.0, 0.0, 0.0)
ob_camera.display_type = 'WIRE'
ob_camera.lineart.crease_threshold = 0.0
ob_empty.location = (0.0, 0.0, 0.0)
ob_empty.rotation_euler = (1.571, 0.01327, 1.148)
ob_empty.empty_display_type = 'IMAGE'
ob_empty.empty_display_size = 5.0
ob_beziercurve.location = (1.605, -0.05786, 0.08889)
ob_weapon__001.location = (0.0, -0.06, 0.0)
ob_weapon__001.scale = (0.8116, 0.8116, 2.008)

# ---- collection membership
col_collection.objects.link(ob_light)
col_collection.objects.link(ob_camera)
col_collection.objects.link(ob_empty)
col_collection.objects.link(ob_beziercurve)
col_collection.objects.link(ob_weapon__001)

# ---- scene / render settings (as saved in the file)
scene.camera = ob_camera
scene.frame_start = 1; scene.frame_end = 250; scene.frame_set(0)
scene.render.engine = 'BLENDER_EEVEE_NEXT'
scene.cycles.sampling_pattern = 'TABULATED_SOBOL'
scene.cycles.use_light_tree = False
scene.view_settings.view_transform = 'Filmic'
bpy.context.view_layer.update()
